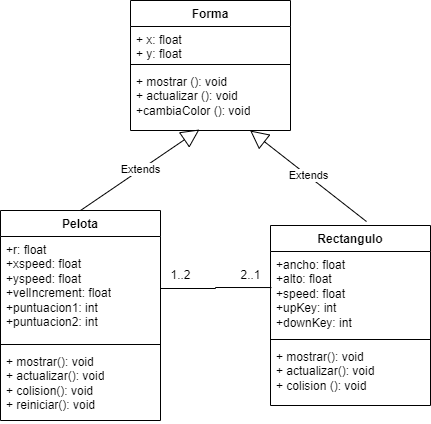

The diagram above was exported from draw.io. Its source (the exported page's mxGraphModel, read from the mxfile embedded in the PNG):
<mxGraphModel dx="839" dy="485" grid="1" gridSize="10" guides="1" tooltips="1" connect="1" arrows="1" fold="1" page="1" pageScale="1" pageWidth="827" pageHeight="1169" math="0" shadow="0">
  <root>
    <mxCell id="0" />
    <mxCell id="1" parent="0" />
    <mxCell id="5kHCCxOoeacPeSLprnJX-1" value="Forma" style="swimlane;fontStyle=1;align=center;verticalAlign=top;childLayout=stackLayout;horizontal=1;startSize=26;horizontalStack=0;resizeParent=1;resizeParentMax=0;resizeLast=0;collapsible=1;marginBottom=0;whiteSpace=wrap;html=1;" vertex="1" parent="1">
      <mxGeometry x="310" y="70" width="160" height="130" as="geometry" />
    </mxCell>
    <mxCell id="5kHCCxOoeacPeSLprnJX-2" value="+ x: float&lt;br&gt;+ y: float" style="text;strokeColor=none;fillColor=none;align=left;verticalAlign=top;spacingLeft=4;spacingRight=4;overflow=hidden;rotatable=0;points=[[0,0.5],[1,0.5]];portConstraint=eastwest;whiteSpace=wrap;html=1;" vertex="1" parent="5kHCCxOoeacPeSLprnJX-1">
      <mxGeometry y="26" width="160" height="34" as="geometry" />
    </mxCell>
    <mxCell id="5kHCCxOoeacPeSLprnJX-3" value="" style="line;strokeWidth=1;fillColor=none;align=left;verticalAlign=middle;spacingTop=-1;spacingLeft=3;spacingRight=3;rotatable=0;labelPosition=right;points=[];portConstraint=eastwest;strokeColor=inherit;" vertex="1" parent="5kHCCxOoeacPeSLprnJX-1">
      <mxGeometry y="60" width="160" height="8" as="geometry" />
    </mxCell>
    <mxCell id="5kHCCxOoeacPeSLprnJX-4" value="+ mostrar (): void&amp;nbsp;&lt;br&gt;+ actualizar (): void&lt;br&gt;+cambiaColor (): void" style="text;strokeColor=none;fillColor=none;align=left;verticalAlign=top;spacingLeft=4;spacingRight=4;overflow=hidden;rotatable=0;points=[[0,0.5],[1,0.5]];portConstraint=eastwest;whiteSpace=wrap;html=1;" vertex="1" parent="5kHCCxOoeacPeSLprnJX-1">
      <mxGeometry y="68" width="160" height="62" as="geometry" />
    </mxCell>
    <mxCell id="5kHCCxOoeacPeSLprnJX-5" value="Pelota" style="swimlane;fontStyle=1;align=center;verticalAlign=top;childLayout=stackLayout;horizontal=1;startSize=26;horizontalStack=0;resizeParent=1;resizeParentMax=0;resizeLast=0;collapsible=1;marginBottom=0;whiteSpace=wrap;html=1;" vertex="1" parent="1">
      <mxGeometry x="180" y="280" width="160" height="210" as="geometry" />
    </mxCell>
    <mxCell id="5kHCCxOoeacPeSLprnJX-6" value="&lt;div&gt;+r: float&amp;nbsp; &amp;nbsp; &amp;nbsp;&lt;/div&gt;&lt;div&gt;+xspeed: float&amp;nbsp;&lt;/div&gt;&lt;div&gt;+yspeed: float&amp;nbsp;&lt;/div&gt;&lt;div&gt;+velIncrement: float&lt;/div&gt;&lt;div&gt;+puntuacion1: int&amp;nbsp; &amp;nbsp;&lt;/div&gt;&lt;div&gt;+puntuacion2: int&amp;nbsp;&amp;nbsp;&lt;/div&gt;" style="text;strokeColor=none;fillColor=none;align=left;verticalAlign=top;spacingLeft=4;spacingRight=4;overflow=hidden;rotatable=0;points=[[0,0.5],[1,0.5]];portConstraint=eastwest;whiteSpace=wrap;html=1;" vertex="1" parent="5kHCCxOoeacPeSLprnJX-5">
      <mxGeometry y="26" width="160" height="104" as="geometry" />
    </mxCell>
    <mxCell id="5kHCCxOoeacPeSLprnJX-7" value="" style="line;strokeWidth=1;fillColor=none;align=left;verticalAlign=middle;spacingTop=-1;spacingLeft=3;spacingRight=3;rotatable=0;labelPosition=right;points=[];portConstraint=eastwest;strokeColor=inherit;" vertex="1" parent="5kHCCxOoeacPeSLprnJX-5">
      <mxGeometry y="130" width="160" height="8" as="geometry" />
    </mxCell>
    <mxCell id="5kHCCxOoeacPeSLprnJX-8" value="&lt;div&gt;+ mostrar(): void&amp;nbsp;&amp;nbsp;&lt;/div&gt;&lt;div&gt;+ actualizar(): void&lt;/div&gt;&lt;div&gt;+ colision(): void&amp;nbsp; &amp;nbsp;&lt;/div&gt;&lt;div&gt;+ reiniciar(): void&amp;nbsp;&lt;/div&gt;" style="text;strokeColor=none;fillColor=none;align=left;verticalAlign=top;spacingLeft=4;spacingRight=4;overflow=hidden;rotatable=0;points=[[0,0.5],[1,0.5]];portConstraint=eastwest;whiteSpace=wrap;html=1;" vertex="1" parent="5kHCCxOoeacPeSLprnJX-5">
      <mxGeometry y="138" width="160" height="72" as="geometry" />
    </mxCell>
    <mxCell id="5kHCCxOoeacPeSLprnJX-13" value="Rectangulo" style="swimlane;fontStyle=1;align=center;verticalAlign=top;childLayout=stackLayout;horizontal=1;startSize=26;horizontalStack=0;resizeParent=1;resizeParentMax=0;resizeLast=0;collapsible=1;marginBottom=0;whiteSpace=wrap;html=1;" vertex="1" parent="1">
      <mxGeometry x="450" y="295" width="160" height="180" as="geometry" />
    </mxCell>
    <mxCell id="5kHCCxOoeacPeSLprnJX-14" value="&lt;div&gt;+ancho: float&amp;nbsp;&lt;/div&gt;&lt;div&gt;+alto: float&amp;nbsp;&lt;/div&gt;&lt;div&gt;+speed: float&amp;nbsp;&amp;nbsp;&lt;/div&gt;&lt;div&gt;+upKey: int&amp;nbsp;&amp;nbsp;&lt;/div&gt;&lt;div&gt;+downKey: int&amp;nbsp;&amp;nbsp;&lt;/div&gt;" style="text;strokeColor=none;fillColor=none;align=left;verticalAlign=top;spacingLeft=4;spacingRight=4;overflow=hidden;rotatable=0;points=[[0,0.5],[1,0.5]];portConstraint=eastwest;whiteSpace=wrap;html=1;" vertex="1" parent="5kHCCxOoeacPeSLprnJX-13">
      <mxGeometry y="26" width="160" height="84" as="geometry" />
    </mxCell>
    <mxCell id="5kHCCxOoeacPeSLprnJX-15" value="" style="line;strokeWidth=1;fillColor=none;align=left;verticalAlign=middle;spacingTop=-1;spacingLeft=3;spacingRight=3;rotatable=0;labelPosition=right;points=[];portConstraint=eastwest;strokeColor=inherit;" vertex="1" parent="5kHCCxOoeacPeSLprnJX-13">
      <mxGeometry y="110" width="160" height="8" as="geometry" />
    </mxCell>
    <mxCell id="5kHCCxOoeacPeSLprnJX-16" value="&lt;div&gt;+ mostrar(): void&amp;nbsp;&lt;/div&gt;&lt;div&gt;+ actualizar(): void&amp;nbsp;&lt;/div&gt;&lt;div&gt;+ colision (): void&amp;nbsp;&amp;nbsp;&lt;/div&gt;" style="text;strokeColor=none;fillColor=none;align=left;verticalAlign=top;spacingLeft=4;spacingRight=4;overflow=hidden;rotatable=0;points=[[0,0.5],[1,0.5]];portConstraint=eastwest;whiteSpace=wrap;html=1;" vertex="1" parent="5kHCCxOoeacPeSLprnJX-13">
      <mxGeometry y="118" width="160" height="62" as="geometry" />
    </mxCell>
    <mxCell id="5kHCCxOoeacPeSLprnJX-17" value="Extends" style="endArrow=block;endSize=16;endFill=0;html=1;rounded=0;entryX=0.431;entryY=0.984;entryDx=0;entryDy=0;entryPerimeter=0;exitX=0.5;exitY=0;exitDx=0;exitDy=0;" edge="1" parent="1" source="5kHCCxOoeacPeSLprnJX-5" target="5kHCCxOoeacPeSLprnJX-4">
      <mxGeometry width="160" relative="1" as="geometry">
        <mxPoint x="330" y="250" as="sourcePoint" />
        <mxPoint x="490" y="250" as="targetPoint" />
      </mxGeometry>
    </mxCell>
    <mxCell id="5kHCCxOoeacPeSLprnJX-18" value="Extends" style="endArrow=block;endSize=16;endFill=0;html=1;rounded=0;exitX=0.6;exitY=-0.022;exitDx=0;exitDy=0;exitPerimeter=0;" edge="1" parent="1" source="5kHCCxOoeacPeSLprnJX-13" target="5kHCCxOoeacPeSLprnJX-4">
      <mxGeometry width="160" relative="1" as="geometry">
        <mxPoint x="270" y="290" as="sourcePoint" />
        <mxPoint x="399" y="179" as="targetPoint" />
      </mxGeometry>
    </mxCell>
    <mxCell id="5kHCCxOoeacPeSLprnJX-19" value="" style="endArrow=none;html=1;edgeStyle=orthogonalEdgeStyle;rounded=0;entryX=0.006;entryY=0.429;entryDx=0;entryDy=0;entryPerimeter=0;" edge="1" parent="1" source="5kHCCxOoeacPeSLprnJX-6" target="5kHCCxOoeacPeSLprnJX-14">
      <mxGeometry relative="1" as="geometry">
        <mxPoint x="330" y="250" as="sourcePoint" />
        <mxPoint x="480" y="358" as="targetPoint" />
      </mxGeometry>
    </mxCell>
    <mxCell id="5kHCCxOoeacPeSLprnJX-22" value="1..2" style="text;html=1;align=center;verticalAlign=middle;resizable=0;points=[];autosize=1;strokeColor=none;fillColor=none;" vertex="1" parent="1">
      <mxGeometry x="340" y="330" width="40" height="30" as="geometry" />
    </mxCell>
    <mxCell id="5kHCCxOoeacPeSLprnJX-23" value="2..1" style="text;html=1;align=center;verticalAlign=middle;resizable=0;points=[];autosize=1;strokeColor=none;fillColor=none;" vertex="1" parent="1">
      <mxGeometry x="410" y="330" width="40" height="30" as="geometry" />
    </mxCell>
  </root>
</mxGraphModel>